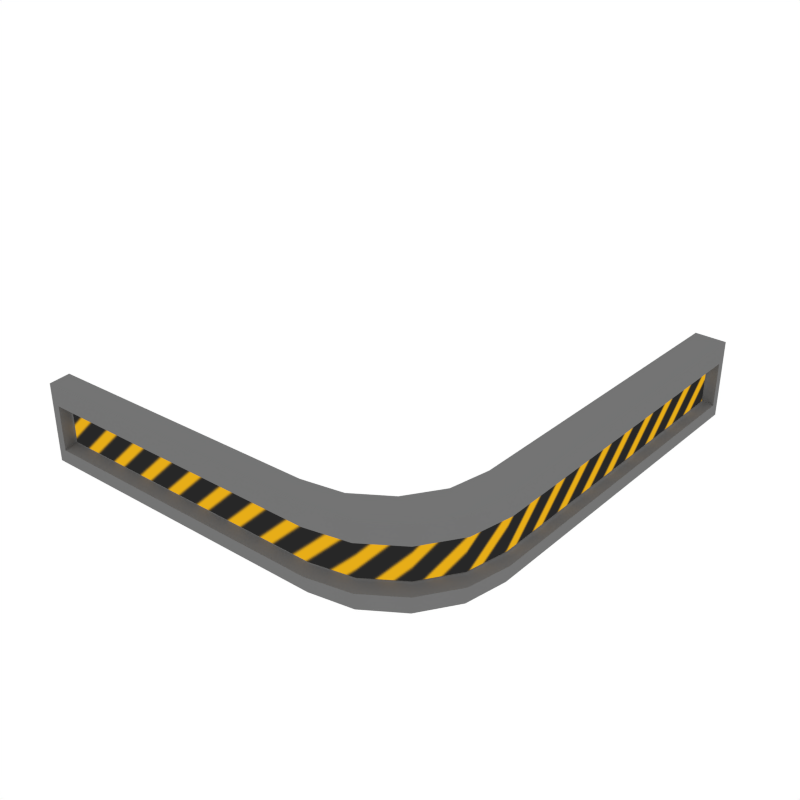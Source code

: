 # Source: Sign_Corner_Hazard.blend  (saved by Blender 3.0.42; exported with 4.5.12 LTS)
import bpy
from mathutils import Matrix  # noqa: F401  (used for matrix-valued properties, if any)

bpy.ops.wm.read_factory_settings(use_empty=True)
scene = bpy.context.scene
scene.name = 'Scene'

# ---- collections
col_collection_1 = bpy.data.collections.new('Collection 1'); scene.collection.children.link(col_collection_1)

# ---- images (referenced by path relative to the original .blend; pixels are not part of the script)
import os
ASSET_DIR = os.environ.get("B2B_ASSET_DIR", "")  # directory of the original .blend (textures are referenced by path, not embedded)
HERE = os.path.dirname(os.path.abspath(__file__))  # packed textures are extracted next to this script under _unpacked/

def load_image(name, relpath, width, height, colorspace="sRGB"):
    """Load a texture the original file referenced (path relative to the .blend, or extracted next to this script)."""
    p = next((c for c in (os.path.join(HERE, relpath), os.path.join(ASSET_DIR, relpath)) if relpath and os.path.exists(c)), "")
    if p:
        img = bpy.data.images.load(p, check_existing=True)
        img.name = name
    else:  # same state as the original file: an image datablock whose file is absent (Cycles renders it pink)
        img = bpy.data.images.new(name, width, height)
        img.source = "FILE"
        img.filepath = "//" + (relpath or name)
    img.colorspace_settings.name = colorspace
    return img
img_sign_png = load_image('Sign.png', '_unpacked/Sign.09175ae1.png', 1000, 1000, 'sRGB')

# ---- materials (node trees are filled in below, after node groups)
mat_texture_signs = bpy.data.materials.new('Texture_Signs')
mat_texture_signs.alpha_threshold = 0.0
mat_texture_signs.roughness = 0.5
mat_grey = bpy.data.materials.new('Grey')
mat_grey.alpha_threshold = 0.0
mat_grey.diffuse_color = (0.1734, 0.1734, 0.1734, 1.0)
mat_grey.roughness = 0.5

# ---- node groups
ng_auto_smooth = bpy.data.node_groups.new('Auto Smooth', 'GeometryNodeTree')
_s = ng_auto_smooth.interface.new_socket(name='Geometry', in_out='OUTPUT', socket_type='NodeSocketGeometry')
_s = ng_auto_smooth.interface.new_socket(name='Geometry', in_out='INPUT', socket_type='NodeSocketGeometry')
_s = ng_auto_smooth.interface.new_socket(name='Angle', in_out='INPUT', socket_type='NodeSocketFloat')
_s.subtype = 'ANGLE'
_s.min_value = 0.0
_s.max_value = 3.142
ng_auto_smooth.is_modifier = True
_N = ng_auto_smooth.nodes; _L = ng_auto_smooth.links
n0 = _N.new('NodeGroupOutput'); n0.name = 'Group Output'; n0.location = (480, -100)
n1 = _N.new('NodeGroupInput'); n1.name = 'Group Input'; n1.location = (-420, -300)
n2 = _N.new('NodeGroupInput'); n2.name = 'Group Input.001'; n2.location = (-60, -100)
n3 = _N.new('GeometryNodeSetShadeSmooth'); n3.name = 'Set Shade Smooth'; n3.location = (120, -100)
n3.domain = 'EDGE'
n4 = _N.new('GeometryNodeSetShadeSmooth'); n4.name = 'Set Shade Smooth.001'; n4.location = (300, -100)
n5 = _N.new('GeometryNodeInputMeshEdgeAngle'); n5.name = 'Edge Angle'; n5.location = (-420, -220)
n6 = _N.new('GeometryNodeInputEdgeSmooth'); n6.name = 'Is Edge Smooth'; n6.location = (-60, -160)
n7 = _N.new('GeometryNodeInputShadeSmooth'); n7.name = 'Is Face Smooth'; n7.location = (-240, -340)
n8 = _N.new('FunctionNodeBooleanMath'); n8.name = 'Boolean Math'; n8.location = (-60, -220)
n9 = _N.new('FunctionNodeCompare'); n9.name = 'Compare'; n9.location = (-240, -180)
n9.operation = 'LESS_EQUAL'
_L.new(n5.outputs[0], n9.inputs[0])
_L.new(n4.outputs[0], n0.inputs[0])
_L.new(n1.outputs[1], n9.inputs[1])
_L.new(n9.outputs[0], n8.inputs[0])
_L.new(n7.outputs[0], n8.inputs[1])
_L.new(n2.outputs[0], n3.inputs[0])
_L.new(n6.outputs[0], n3.inputs[1])
_L.new(n3.outputs[0], n4.inputs[0])
_L.new(n8.outputs[0], n3.inputs[2])
n0.is_active_output = True

# ---- material node trees
mat_texture_signs.use_nodes = True; mat_texture_signs.node_tree.nodes.clear()
_N = mat_texture_signs.node_tree.nodes; _L = mat_texture_signs.node_tree.links
n0 = _N.new('ShaderNodeOutputMaterial'); n0.name = 'Material Output'; n0.location = (300, 300)
n1 = _N.new('ShaderNodeEmission'); n1.name = 'Emission'; n1.location = (10, 300)
n2 = _N.new('ShaderNodeTexImage'); n2.name = 'Image Texture'; n2.location = (-180, 300)
n2.width = 140
n2.image = img_sign_png
_L.new(n1.outputs[0], n0.inputs[0])
_L.new(n2.outputs[0], n1.inputs[0])
n0.is_active_output = True

# ---- world
world_world = bpy.data.worlds.new('World'); scene.world = world_world
world_world.color = (1.0, 1.0, 1.0)
world_world.use_sun_shadow = False
world_world.sun_shadow_jitter_overblur = 0.0
world_world.cycles.sampling_method = 'NONE'
world_world.cycles.sample_map_resolution = 256

# ---- meshes
me_plane_005 = bpy.data.meshes.new('Plane.005')
me_plane_005.from_pydata([(-0.9247, -0.1226, -0.05443), (0.1225, 1.043, 0.05995), (-0.9247, -0.1226, 0.05995), (0.1225, 1.043, -0.05443), (0.1225, 0.1614, -0.05443), (-0.1615, -0.1226, -0.05443), (0.1009, 0.05277, -0.05443), (0.03935, -0.03937, -0.05443), (-0.05279, -0.1009, -0.05443), (-0.1615, -0.1226, 0.05995), (0.1225, 0.1614, 0.05995), (-0.05279, -0.1009, 0.05995), (0.03935, -0.03937, 0.05995), (0.1009, 0.05277, 0.05995), (-0.927, -0.06211, -0.04004), (0.03911, 1.044, 0.04556), (-0.927, -0.06211, 0.04556), (0.03911, 1.044, -0.04004), (0.03911, 0.2091, -0.04004), (-0.2321, -0.06211, -0.04004), (0.01846, 0.1053, -0.04004), (-0.04033, 0.01733, -0.04004), (-0.1283, -0.04146, -0.04004), (-0.2321, -0.06211, 0.04556), (0.03911, 0.2091, 0.04556), (-0.1283, -0.04146, 0.04556), (-0.04033, 0.01733, 0.04556), (0.01846, 0.1053, 0.04556), (-0.9607, -0.1139, -0.09778), (0.1157, 1.081, 0.1033), (-0.9607, -0.1139, 0.1033), (0.1157, 1.081, -0.09778), (0.1136, 0.1625, -0.09778), (-0.1631, -0.1114, -0.09778), (0.09335, 0.05606, -0.09778), (0.03342, -0.03364, -0.09778), (-0.05676, -0.09262, -0.09778), (-0.1631, -0.1114, 0.1033), (0.1136, 0.1625, 0.1033), (-0.05676, -0.09262, 0.1033), (0.03342, -0.03364, 0.1033), (0.09335, 0.05606, 0.1033), (-0.9698, -0.05526, -0.09778), (0.03307, 1.086, 0.1033), (-0.9698, -0.05526, 0.1033), (0.03307, 1.086, -0.09778), (0.02995, 0.2098, -0.09778), (-0.2327, -0.04978, -0.09778), (0.0107, 0.1083, -0.09778), (-0.04605, 0.02335, -0.09778), (-0.1314, -0.03205, -0.09778), (-0.2327, -0.04978, 0.1033), (0.02995, 0.2098, 0.1033), (-0.1314, -0.03205, 0.1033), (-0.04605, 0.02335, 0.1033), (0.0107, 0.1083, 0.1033), (-0.923, -0.08982, -0.04587), (0.09622, 1.032, 0.05139), (-0.923, -0.08982, 0.05139), (0.09622, 1.032, -0.04587), (0.09622, 0.1866, -0.04587), (-0.1802, -0.08982, -0.04587), (0.07518, 0.08081, -0.04587), (0.01527, -0.008862, -0.04587), (-0.0744, -0.06878, -0.04587), (-0.1802, -0.08982, 0.05139), (0.09622, 0.1866, 0.05139), (-0.0744, -0.06878, 0.05139), (0.01527, -0.008862, 0.05139), (0.07518, 0.08081, 0.05139)], [], [(7, 21, 22, 8), (11, 25, 26, 12), (0, 14, 16, 2), (8, 22, 19, 5), (1, 15, 17, 3), (9, 23, 25, 11), (4, 18, 20, 6), (10, 24, 15, 1), (13, 27, 24, 10), (3, 17, 18, 4), (6, 20, 21, 7), (5, 19, 14, 0), (12, 26, 27, 13), (2, 16, 23, 9), (35, 36, 50, 49), (39, 40, 54, 53), (28, 30, 44, 42), (36, 33, 47, 50), (29, 31, 45, 43), (37, 39, 53, 51), (32, 34, 48, 46), (38, 29, 43, 52), (41, 38, 52, 55), (31, 32, 46, 45), (34, 35, 49, 48), (33, 28, 42, 47), (40, 41, 55, 54), (30, 37, 51, 44), (0, 2, 30, 28), (1, 3, 31, 29), (4, 6, 34, 32), (13, 10, 38, 41), (6, 7, 35, 34), (12, 13, 41, 40), (7, 8, 36, 35), (11, 12, 40, 39), (8, 5, 33, 36), (9, 11, 39, 37), (10, 1, 29, 38), (3, 4, 32, 31), (5, 0, 28, 33), (2, 9, 37, 30), (16, 14, 42, 44), (17, 15, 43, 45), (20, 18, 46, 48), (24, 27, 55, 52), (21, 20, 48, 49), (27, 26, 54, 55), (22, 21, 49, 50), (26, 25, 53, 54), (19, 22, 50, 47), (25, 23, 51, 53), (15, 24, 52, 43), (18, 17, 45, 46), (14, 19, 47, 42), (23, 16, 44, 51), (56, 61, 65, 58), (60, 66, 69, 62), (62, 69, 68, 63), (63, 68, 67, 64), (64, 67, 65, 61), (66, 60, 59, 57)])
me_plane_005.polygons.foreach_set('use_smooth', [True] * 62)
me_plane_005.polygons.foreach_set('material_index', [1, 1, 1, 1, 1, 1, 1, 1, 1, 1, 1, 1, 1, 1, 1, 1, 1, 1, 1, 1, 1, 1, 1, 1, 1, 1, 1, 1, 1, 1, 1, 1, 1, 1, 1, 1, 1, 1, 1, 1, 1, 1, 1, 1, 1, 1, 1, 1, 1, 1, 1, 1, 1, 1, 1, 1, 0, 0, 0, 0, 0, 0])
_uv = me_plane_005.uv_layers.new(name='UVMap')
_uv.uv.foreach_set('vector', [0.0, 0.0, 0.0, 0.0, 0.0, 0.0, 0.0, 0.0, 0.0, 0.0, 0.0, 0.0, 0.0, 0.0, 0.0, 0.0, 0.0, 0.0, 0.0, 0.0, 0.0, 0.0, 0.0, 0.0, 0.0, 0.0, 0.0, 0.0, 0.0, 0.0, 0.0, 0.0, 0.0, 0.0, 0.0, 0.0, 0.0, 0.0, 0.0, 0.0, 0.0, 0.0, 0.0, 0.0, 0.0, 0.0, 0.0, 0.0, 0.0, 0.0, 0.0, 0.0, 0.0, 0.0, 0.0, 0.0, 0.0, 0.0, 0.0, 0.0, 0.0, 0.0, 0.0, 0.0, 0.0, 0.0, 0.0, 0.0, 0.0, 0.0, 0.0, 0.0, 0.0, 0.0, 0.0, 0.0, 0.0, 0.0, 0.0, 0.0, 0.0, 0.0, 0.0, 0.0, 0.0, 0.0, 0.0, 0.0, 0.0, 0.0, 0.0, 0.0, 0.0, 0.0, 0.0, 0.0, 0.0, 0.0, 0.0, 0.0, 0.0, 0.0, 0.0, 0.0, 0.0, 0.0, 0.0, 0.0, 0.0, 0.0, 0.0, 0.0, 0.0, 0.0, 0.0, 0.0, 0.0, 0.0, 0.0, 0.0, 0.0, 0.0, 0.0, 0.0, 0.0, 0.0, 0.0, 0.0, 0.0, 0.0, 0.0, 0.0, 0.0, 0.0, 0.0, 0.0, 0.0, 0.0, 0.0, 0.0, 0.0, 0.0, 0.0, 0.0, 0.0, 0.0, 0.0, 0.0, 0.0, 0.0, 0.0, 0.0, 0.0, 0.0, 0.0, 0.0, 0.0, 0.0, 0.0, 0.0, 0.0, 0.0, 0.0, 0.0, 0.0, 0.0, 0.0, 0.0, 0.0, 0.0, 0.0, 0.0, 0.0, 0.0, 0.0, 0.0, 0.0, 0.0, 0.0, 0.0, 0.0, 0.0, 0.0, 0.0, 0.0, 0.0, 0.0, 0.0, 0.0, 0.0, 0.0, 0.0, 0.0, 0.0, 0.0, 0.0, 0.0, 0.0, 0.0, 0.0, 0.0, 0.0, 0.0, 0.0, 0.0, 0.0, 0.0, 0.0, 0.0, 0.0, 0.0, 0.0, 0.0, 0.0, 0.0, 0.0, 0.0, 0.0, 0.0, 0.0, 0.0, 0.0, 0.0, 0.0, 0.0, 0.0, 0.0, 0.0, 0.0, 0.0, 0.0, 0.0, 0.0, 0.0, 0.0, 0.0, 0.0, 0.0, 0.0, 0.0, 0.0, 0.0, 0.0, 0.0, 0.0, 0.0, 0.0, 0.0, 0.0, 0.0, 0.0, 0.0, 0.0, 0.0, 0.0, 0.0, 0.0, 0.0, 0.0, 0.0, 0.0, 0.0, 0.0, 0.0, 0.0, 0.0, 0.0, 0.0, 0.0, 0.0, 0.0, 0.0, 0.0, 0.0, 0.0, 0.0, 0.0, 0.0, 0.0, 0.0, 0.0, 0.0, 0.0, 0.0, 0.0, 0.0, 0.0, 0.0, 0.0, 0.0, 0.0, 0.0, 0.0, 0.0, 0.0, 0.0, 0.0, 0.0, 0.0, 0.0, 0.0, 0.0, 0.0, 0.0, 0.0, 0.0, 0.0, 0.0, 0.0, 0.0, 0.0, 0.0, 0.0, 0.0, 0.0, 0.0, 0.0, 0.0, 0.0, 0.0, 0.0, 0.0, 0.0, 0.0, 0.0, 0.0, 0.0, 0.0, 0.0, 0.0, 0.0, 0.0, 0.0, 0.0, 0.0, 0.0, 0.0, 0.0, 0.0, 0.0, 0.0, 0.0, 0.0, 0.0, 0.0, 0.0, 0.0, 0.0, 0.0, 0.0, 0.0, 0.0, 0.0, 0.0, 0.0, 0.0, 0.0, 0.0, 0.0, 0.0, 0.0, 0.0, 0.0, 0.0, 0.0, 0.0, 0.0, 0.0, 0.0, 0.0, 0.0, 0.0, 0.0, 0.0, 0.0, 0.0, 0.0, 0.0, 0.0, 0.0, 0.0, 0.0, 0.0, 0.0, 0.0, 0.0, 0.0, 0.0, 0.0, 0.0, 0.0, 0.0, 0.0, 0.0, 0.0, 0.0, 0.0, 0.0, 0.0, 0.0, 0.0, 0.0, 0.0, 0.0, 0.0, 0.0, 0.0, 0.0, 0.0, 0.0, 0.0, 0.0, 0.0, 0.0, 0.0, 0.0, 0.0, 0.0, 0.0, 0.0, 0.0, 0.0, 0.0, 0.0, 0.0, 0.0, 0.0, 0.0, 0.0, 0.0, 0.0, 0.0, 0.0, 0.0, 0.0, 0.0, 0.0, 0.0, 0.0, 0.0, 0.0, 0.0, 0.0, 0.0, 0.0, 0.0, 0.0, 0.0, 0.6832, 0.3067, 0.4892, 0.3067, 0.4892, 0.2813, 0.6832, 0.2813, 0.3765, 0.3067, 0.3765, 0.2813, 0.4047, 0.2813, 0.4047, 0.3067, 0.4047, 0.3067, 0.4047, 0.2813, 0.4328, 0.2813, 0.4328, 0.3067, 0.4328, 0.3067, 0.4328, 0.2813, 0.461, 0.2813, 0.461, 0.3067, 0.461, 0.3067, 0.461, 0.2813, 0.4892, 0.2813, 0.4892, 0.3067, 0.3765, 0.2813, 0.3765, 0.3067, 0.1557, 0.3067, 0.1557, 0.2813])
me_plane_005.materials.append(mat_texture_signs)
me_plane_005.materials.append(mat_grey)
me_plane_005.use_remesh_preserve_volume = False
me_plane_005.use_remesh_preserve_attributes = False
me_plane_005.use_mirror_vertex_groups = False
me_plane_005.update()

# ---- objects
ob_sign_corner_hazard = bpy.data.objects.new('Sign_Corner_Hazard', me_plane_005)

# ---- transforms, parenting, visibility, modifiers, constraints
ob_sign_corner_hazard.location = (0.0, 0.0, 0.0)
ob_sign_corner_hazard.lineart.crease_threshold = 0.0
_m = ob_sign_corner_hazard.modifiers.new('Auto Smooth', 'NODES')
_m.node_group = ng_auto_smooth
_gi = [s.identifier for s in ng_auto_smooth.interface.items_tree if s.item_type == 'SOCKET' and s.in_out == 'INPUT']
_m[_gi[1]] = 0.5236  # Angle

# ---- collection membership
col_collection_1.objects.link(ob_sign_corner_hazard)

# ---- scene / render settings (as saved in the file)
scene.frame_start = 1; scene.frame_end = 250; scene.frame_set(0)
scene.render.engine = 'CYCLES'
scene.render.resolution_x = 1000
scene.render.resolution_y = 1000
scene.render.dither_intensity = 0.0
scene.cycles.samples = 200
scene.cycles.sampling_pattern = 'TABULATED_SOBOL'
scene.cycles.light_sampling_threshold = 0.0
scene.cycles.use_adaptive_sampling = False
scene.cycles.use_light_tree = False
scene.cycles.caustics_reflective = False
scene.cycles.caustics_refractive = False
scene.cycles.blur_glossy = 0.0
scene.cycles.max_bounces = 2
scene.cycles.pixel_filter_type = 'GAUSSIAN'
scene.cycles.sample_clamp_indirect = 0.0
scene.view_settings.view_transform = 'Standard'
bpy.context.view_layer.update()

# ---- added for rendering (the .blend has no active camera): camera
cam_auto = bpy.data.cameras.new('AutoCamera')
cam_auto.lens = 50.0
cam_auto.sensor_width = 36.0
cam_auto.clip_end = 1000.0
ob_auto_camera = bpy.data.objects.new('AutoCamera', cam_auto)
scene.collection.objects.link(ob_auto_camera)
ob_auto_camera.location = (1.09481, -1.34057, 1.21751)
ob_auto_camera.rotation_euler = (1.09748, -7.21219e-08, 0.694738)
scene.camera = ob_auto_camera
bpy.context.view_layer.update()
